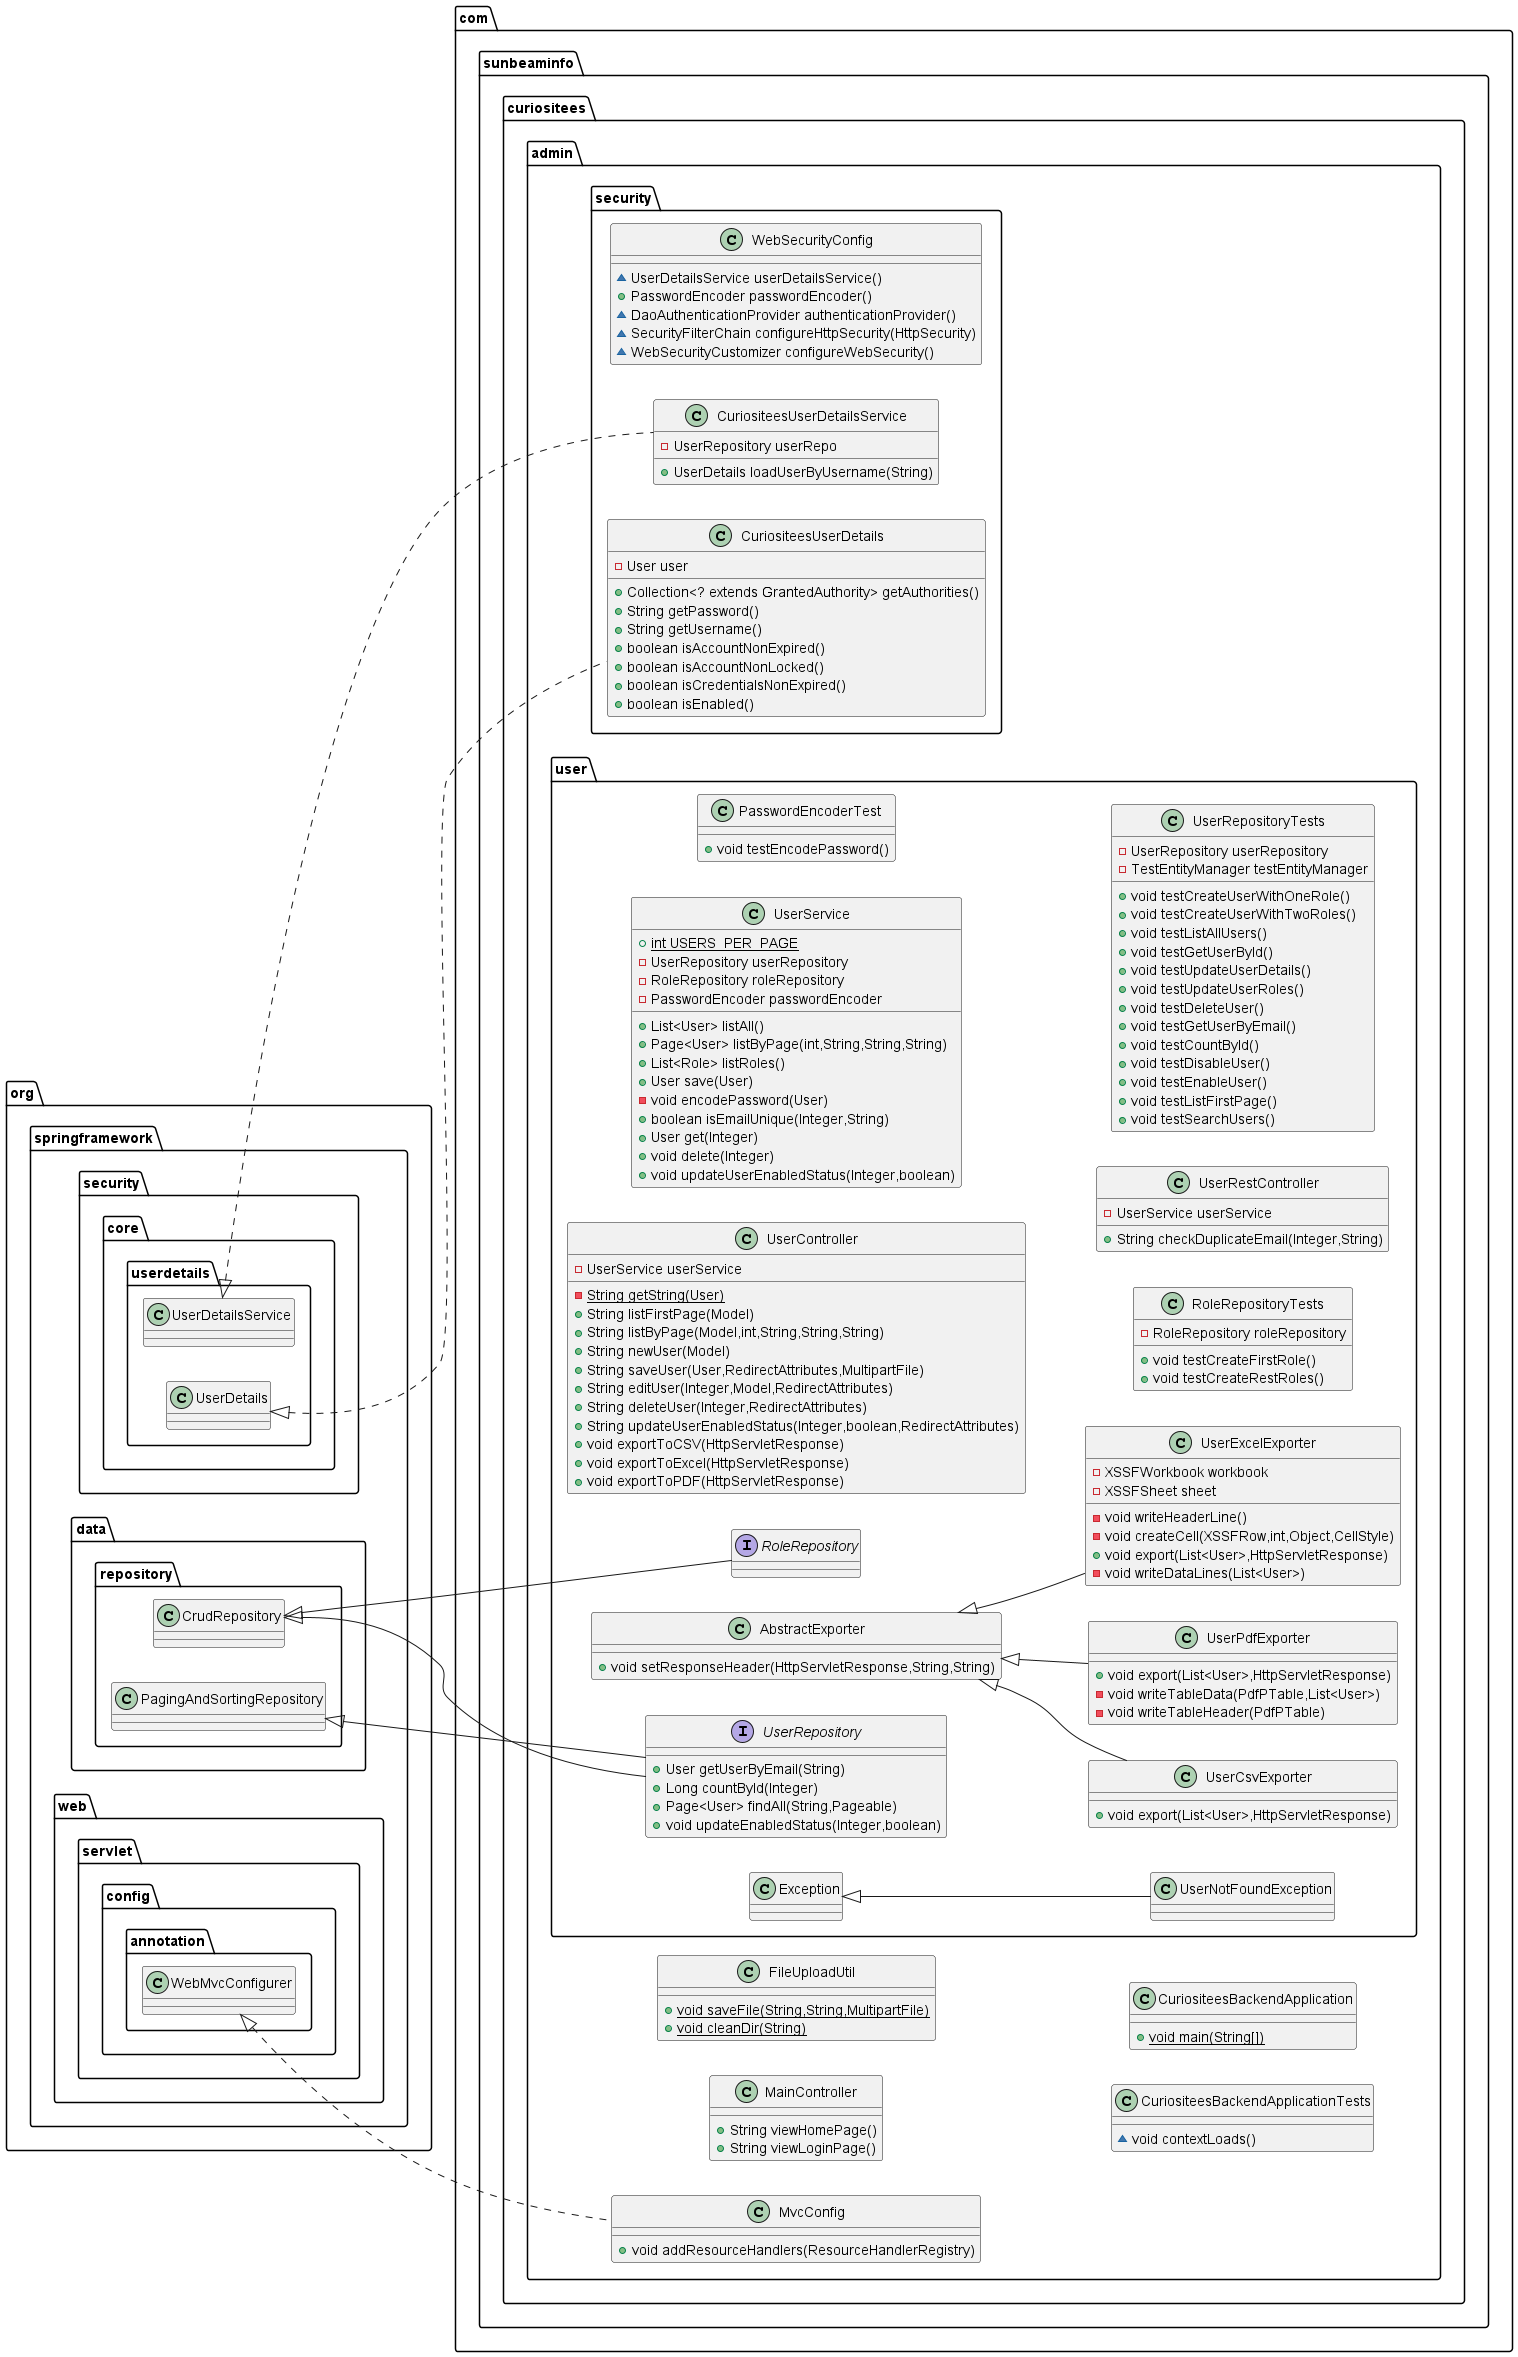

The diagram above was rendered by PlantUML. Its source (embedded in the PNG):
@startuml
left to right direction
class com.sunbeaminfo.curiositees.admin.security.WebSecurityConfig {
~ UserDetailsService userDetailsService()
+ PasswordEncoder passwordEncoder()
~ DaoAuthenticationProvider authenticationProvider()
~ SecurityFilterChain configureHttpSecurity(HttpSecurity)
~ WebSecurityCustomizer configureWebSecurity()
}

class com.sunbeaminfo.curiositees.admin.MainController {
+ String viewHomePage()
+ String viewLoginPage()
}

class com.sunbeaminfo.curiositees.admin.user.UserController {
- UserService userService
- {static} String getString(User)
+ String listFirstPage(Model)
+ String listByPage(Model,int,String,String,String)
+ String newUser(Model)
+ String saveUser(User,RedirectAttributes,MultipartFile)
+ String editUser(Integer,Model,RedirectAttributes)
+ String deleteUser(Integer,RedirectAttributes)
+ String updateUserEnabledStatus(Integer,boolean,RedirectAttributes)
+ void exportToCSV(HttpServletResponse)
+ void exportToExcel(HttpServletResponse)
+ void exportToPDF(HttpServletResponse)
}


interface com.sunbeaminfo.curiositees.admin.user.RoleRepository {
}
class com.sunbeaminfo.curiositees.admin.MvcConfig {
+ void addResourceHandlers(ResourceHandlerRegistry)
}

class com.sunbeaminfo.curiositees.admin.security.CuriositeesUserDetailsService {
- UserRepository userRepo
+ UserDetails loadUserByUsername(String)
}


class com.sunbeaminfo.curiositees.admin.user.UserCsvExporter {
+ void export(List<User>,HttpServletResponse)
}

class com.sunbeaminfo.curiositees.admin.FileUploadUtil {
+ {static} void saveFile(String,String,MultipartFile)
+ {static} void cleanDir(String)
}

class com.sunbeaminfo.curiositees.admin.user.UserService {
+ {static} int USERS_PER_PAGE
- UserRepository userRepository
- RoleRepository roleRepository
- PasswordEncoder passwordEncoder
+ List<User> listAll()
+ Page<User> listByPage(int,String,String,String)
+ List<Role> listRoles()
+ User save(User)
- void encodePassword(User)
+ boolean isEmailUnique(Integer,String)
+ User get(Integer)
+ void delete(Integer)
+ void updateUserEnabledStatus(Integer,boolean)
}


class com.sunbeaminfo.curiositees.admin.user.UserPdfExporter {
+ void export(List<User>,HttpServletResponse)
- void writeTableData(PdfPTable,List<User>)
- void writeTableHeader(PdfPTable)
}

class com.sunbeaminfo.curiositees.admin.user.PasswordEncoderTest {
+ void testEncodePassword()
}

class com.sunbeaminfo.curiositees.admin.user.AbstractExporter {
+ void setResponseHeader(HttpServletResponse,String,String)
}

class com.sunbeaminfo.curiositees.admin.user.UserExcelExporter {
- XSSFWorkbook workbook
- XSSFSheet sheet
- void writeHeaderLine()
- void createCell(XSSFRow,int,Object,CellStyle)
+ void export(List<User>,HttpServletResponse)
- void writeDataLines(List<User>)
}


class com.sunbeaminfo.curiositees.admin.user.RoleRepositoryTests {
- RoleRepository roleRepository
+ void testCreateFirstRole()
+ void testCreateRestRoles()
}


class com.sunbeaminfo.curiositees.admin.security.CuriositeesUserDetails {
- User user
+ Collection<? extends GrantedAuthority> getAuthorities()
+ String getPassword()
+ String getUsername()
+ boolean isAccountNonExpired()
+ boolean isAccountNonLocked()
+ boolean isCredentialsNonExpired()
+ boolean isEnabled()
}


class com.sunbeaminfo.curiositees.admin.CuriositeesBackendApplicationTests {
~ void contextLoads()
}

class com.sunbeaminfo.curiositees.admin.user.UserNotFoundException {
}
class com.sunbeaminfo.curiositees.admin.CuriositeesBackendApplication {
+ {static} void main(String[])
}

class com.sunbeaminfo.curiositees.admin.user.UserRestController {
- UserService userService
+ String checkDuplicateEmail(Integer,String)
}


interface com.sunbeaminfo.curiositees.admin.user.UserRepository {
+ User getUserByEmail(String)
+ Long countById(Integer)
+ Page<User> findAll(String,Pageable)
+ void updateEnabledStatus(Integer,boolean)
}

class com.sunbeaminfo.curiositees.admin.user.UserRepositoryTests {
- UserRepository userRepository
- TestEntityManager testEntityManager
+ void testCreateUserWithOneRole()
+ void testCreateUserWithTwoRoles()
+ void testListAllUsers()
+ void testGetUserById()
+ void testUpdateUserDetails()
+ void testUpdateUserRoles()
+ void testDeleteUser()
+ void testGetUserByEmail()
+ void testCountById()
+ void testDisableUser()
+ void testEnableUser()
+ void testListFirstPage()
+ void testSearchUsers()
}




org.springframework.data.repository.CrudRepository <|-- com.sunbeaminfo.curiositees.admin.user.RoleRepository
org.springframework.web.servlet.config.annotation.WebMvcConfigurer <|.. com.sunbeaminfo.curiositees.admin.MvcConfig
org.springframework.security.core.userdetails.UserDetailsService <|.. com.sunbeaminfo.curiositees.admin.security.CuriositeesUserDetailsService
com.sunbeaminfo.curiositees.admin.user.AbstractExporter <|-- com.sunbeaminfo.curiositees.admin.user.UserCsvExporter
com.sunbeaminfo.curiositees.admin.user.AbstractExporter <|-- com.sunbeaminfo.curiositees.admin.user.UserPdfExporter
com.sunbeaminfo.curiositees.admin.user.AbstractExporter <|-- com.sunbeaminfo.curiositees.admin.user.UserExcelExporter
org.springframework.security.core.userdetails.UserDetails <|.. com.sunbeaminfo.curiositees.admin.security.CuriositeesUserDetails
com.sunbeaminfo.curiositees.admin.user.Exception <|-- com.sunbeaminfo.curiositees.admin.user.UserNotFoundException
org.springframework.data.repository.CrudRepository <|-- com.sunbeaminfo.curiositees.admin.user.UserRepository
org.springframework.data.repository.PagingAndSortingRepository <|-- com.sunbeaminfo.curiositees.admin.user.UserRepository
@enduml